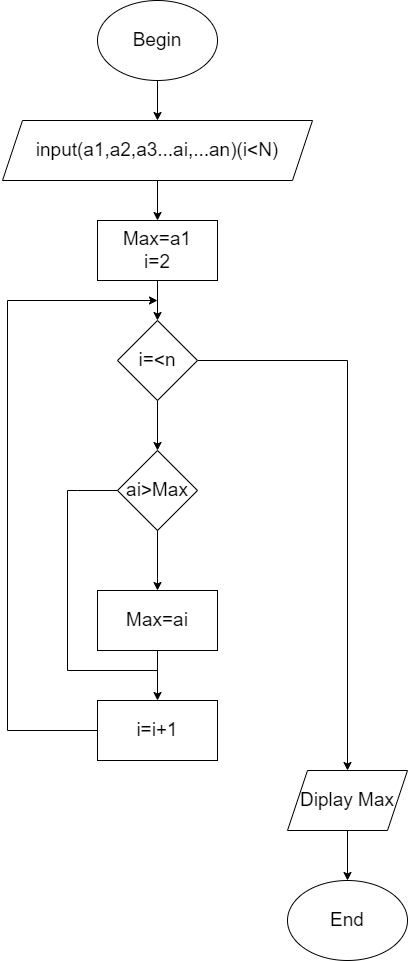

The diagram above was exported from draw.io. Its source (the exported page's mxGraphModel, read from the mxfile embedded in the PNG):
<mxGraphModel dx="824" dy="476" grid="1" gridSize="10" guides="1" tooltips="1" connect="1" arrows="1" fold="1" page="1" pageScale="1" pageWidth="827" pageHeight="1169" math="0" shadow="0">
  <root>
    <mxCell id="0" />
    <mxCell id="1" parent="0" />
    <mxCell id="15p75GFRqgB4tXOqpyGI-10" style="edgeStyle=orthogonalEdgeStyle;rounded=0;orthogonalLoop=1;jettySize=auto;html=1;entryX=0.5;entryY=0;entryDx=0;entryDy=0;fontSize=19;" edge="1" parent="1" source="15p75GFRqgB4tXOqpyGI-1" target="15p75GFRqgB4tXOqpyGI-2">
      <mxGeometry relative="1" as="geometry" />
    </mxCell>
    <mxCell id="15p75GFRqgB4tXOqpyGI-1" value="Begin" style="ellipse;whiteSpace=wrap;html=1;fontSize=19;" vertex="1" parent="1">
      <mxGeometry x="330" y="40" width="120" height="80" as="geometry" />
    </mxCell>
    <mxCell id="15p75GFRqgB4tXOqpyGI-11" style="edgeStyle=orthogonalEdgeStyle;rounded=0;orthogonalLoop=1;jettySize=auto;html=1;entryX=0.5;entryY=0;entryDx=0;entryDy=0;fontSize=19;" edge="1" parent="1" source="15p75GFRqgB4tXOqpyGI-2" target="15p75GFRqgB4tXOqpyGI-3">
      <mxGeometry relative="1" as="geometry" />
    </mxCell>
    <mxCell id="15p75GFRqgB4tXOqpyGI-2" value="input(a1,a2,a3...ai,...an)(i&amp;lt;N)" style="shape=parallelogram;perimeter=parallelogramPerimeter;whiteSpace=wrap;html=1;fixedSize=1;fontSize=19;" vertex="1" parent="1">
      <mxGeometry x="235" y="160" width="310" height="60" as="geometry" />
    </mxCell>
    <mxCell id="15p75GFRqgB4tXOqpyGI-12" style="edgeStyle=orthogonalEdgeStyle;rounded=0;orthogonalLoop=1;jettySize=auto;html=1;entryX=0.5;entryY=0;entryDx=0;entryDy=0;fontSize=19;" edge="1" parent="1" source="15p75GFRqgB4tXOqpyGI-3" target="15p75GFRqgB4tXOqpyGI-4">
      <mxGeometry relative="1" as="geometry" />
    </mxCell>
    <mxCell id="15p75GFRqgB4tXOqpyGI-3" value="Max=a1&lt;br&gt;i=2" style="rounded=0;whiteSpace=wrap;html=1;fontSize=19;" vertex="1" parent="1">
      <mxGeometry x="330" y="260" width="120" height="60" as="geometry" />
    </mxCell>
    <mxCell id="15p75GFRqgB4tXOqpyGI-13" style="edgeStyle=orthogonalEdgeStyle;rounded=0;orthogonalLoop=1;jettySize=auto;html=1;entryX=0.5;entryY=0;entryDx=0;entryDy=0;fontSize=19;" edge="1" parent="1" source="15p75GFRqgB4tXOqpyGI-4" target="15p75GFRqgB4tXOqpyGI-5">
      <mxGeometry relative="1" as="geometry" />
    </mxCell>
    <mxCell id="15p75GFRqgB4tXOqpyGI-24" style="edgeStyle=orthogonalEdgeStyle;rounded=0;orthogonalLoop=1;jettySize=auto;html=1;entryX=0.5;entryY=0;entryDx=0;entryDy=0;fontSize=19;" edge="1" parent="1" source="15p75GFRqgB4tXOqpyGI-4" target="15p75GFRqgB4tXOqpyGI-8">
      <mxGeometry relative="1" as="geometry" />
    </mxCell>
    <mxCell id="15p75GFRqgB4tXOqpyGI-4" value="i=&amp;lt;n" style="rhombus;whiteSpace=wrap;html=1;fontSize=19;" vertex="1" parent="1">
      <mxGeometry x="350" y="360" width="80" height="80" as="geometry" />
    </mxCell>
    <mxCell id="15p75GFRqgB4tXOqpyGI-14" style="edgeStyle=orthogonalEdgeStyle;rounded=0;orthogonalLoop=1;jettySize=auto;html=1;entryX=0.5;entryY=0;entryDx=0;entryDy=0;fontSize=19;" edge="1" parent="1" source="15p75GFRqgB4tXOqpyGI-5" target="15p75GFRqgB4tXOqpyGI-6">
      <mxGeometry relative="1" as="geometry" />
    </mxCell>
    <mxCell id="15p75GFRqgB4tXOqpyGI-5" value="ai&amp;gt;Max" style="rhombus;whiteSpace=wrap;html=1;fontSize=19;" vertex="1" parent="1">
      <mxGeometry x="350" y="490" width="80" height="80" as="geometry" />
    </mxCell>
    <mxCell id="15p75GFRqgB4tXOqpyGI-15" style="edgeStyle=orthogonalEdgeStyle;rounded=0;orthogonalLoop=1;jettySize=auto;html=1;entryX=0.5;entryY=0;entryDx=0;entryDy=0;fontSize=19;" edge="1" parent="1" source="15p75GFRqgB4tXOqpyGI-6" target="15p75GFRqgB4tXOqpyGI-7">
      <mxGeometry relative="1" as="geometry" />
    </mxCell>
    <mxCell id="15p75GFRqgB4tXOqpyGI-6" value="Max=ai" style="rounded=0;whiteSpace=wrap;html=1;fontSize=19;" vertex="1" parent="1">
      <mxGeometry x="330" y="630" width="120" height="60" as="geometry" />
    </mxCell>
    <mxCell id="15p75GFRqgB4tXOqpyGI-21" style="edgeStyle=orthogonalEdgeStyle;rounded=0;orthogonalLoop=1;jettySize=auto;html=1;fontSize=19;" edge="1" parent="1" source="15p75GFRqgB4tXOqpyGI-7">
      <mxGeometry relative="1" as="geometry">
        <mxPoint x="390" y="340" as="targetPoint" />
        <Array as="points">
          <mxPoint x="240" y="770" />
          <mxPoint x="240" y="340" />
        </Array>
      </mxGeometry>
    </mxCell>
    <mxCell id="15p75GFRqgB4tXOqpyGI-7" value="i=i+1" style="rounded=0;whiteSpace=wrap;html=1;fontSize=19;" vertex="1" parent="1">
      <mxGeometry x="330" y="740" width="120" height="60" as="geometry" />
    </mxCell>
    <mxCell id="15p75GFRqgB4tXOqpyGI-25" style="edgeStyle=orthogonalEdgeStyle;rounded=0;orthogonalLoop=1;jettySize=auto;html=1;entryX=0.5;entryY=0;entryDx=0;entryDy=0;fontSize=19;" edge="1" parent="1" source="15p75GFRqgB4tXOqpyGI-8" target="15p75GFRqgB4tXOqpyGI-9">
      <mxGeometry relative="1" as="geometry" />
    </mxCell>
    <mxCell id="15p75GFRqgB4tXOqpyGI-8" value="Diplay Max" style="shape=parallelogram;perimeter=parallelogramPerimeter;whiteSpace=wrap;html=1;fixedSize=1;fontSize=19;" vertex="1" parent="1">
      <mxGeometry x="520" y="810" width="120" height="60" as="geometry" />
    </mxCell>
    <mxCell id="15p75GFRqgB4tXOqpyGI-9" value="End" style="ellipse;whiteSpace=wrap;html=1;fontSize=19;" vertex="1" parent="1">
      <mxGeometry x="520" y="920" width="120" height="80" as="geometry" />
    </mxCell>
    <mxCell id="15p75GFRqgB4tXOqpyGI-23" value="" style="endArrow=none;html=1;rounded=0;fontSize=19;entryX=0;entryY=0.5;entryDx=0;entryDy=0;" edge="1" parent="1" target="15p75GFRqgB4tXOqpyGI-5">
      <mxGeometry width="50" height="50" relative="1" as="geometry">
        <mxPoint x="390" y="710" as="sourcePoint" />
        <mxPoint x="450" y="500" as="targetPoint" />
        <Array as="points">
          <mxPoint x="300" y="710" />
          <mxPoint x="300" y="530" />
          <mxPoint x="310" y="530" />
        </Array>
      </mxGeometry>
    </mxCell>
  </root>
</mxGraphModel>